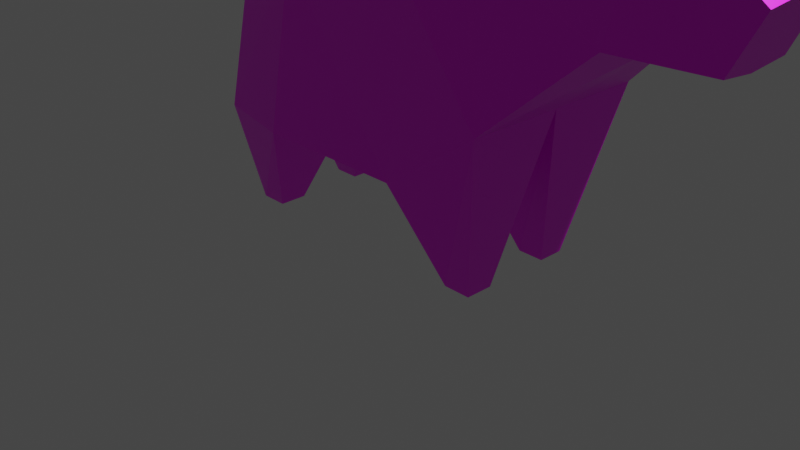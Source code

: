 # Source: horse.blend  (saved by Blender 2.81.4; exported with 4.5.12 LTS)
import bpy
from mathutils import Matrix  # noqa: F401  (used for matrix-valued properties, if any)

bpy.ops.wm.read_factory_settings(use_empty=True)
scene = bpy.context.scene
scene.name = 'Scene'

# ---- collections
col_collection = bpy.data.collections.new('Collection'); scene.collection.children.link(col_collection)

# ---- images (referenced by path relative to the original .blend; pixels are not part of the script)
import os
ASSET_DIR = os.environ.get("B2B_ASSET_DIR", "")  # directory of the original .blend (textures are referenced by path, not embedded)
HERE = os.path.dirname(os.path.abspath(__file__))  # packed textures are extracted next to this script under _unpacked/

def load_image(name, relpath, width, height, colorspace="sRGB"):
    """Load a texture the original file referenced (path relative to the .blend, or extracted next to this script)."""
    p = next((c for c in (os.path.join(HERE, relpath), os.path.join(ASSET_DIR, relpath)) if relpath and os.path.exists(c)), "")
    if p:
        img = bpy.data.images.load(p, check_existing=True)
        img.name = name
    else:  # same state as the original file: an image datablock whose file is absent (Cycles renders it pink)
        img = bpy.data.images.new(name, width, height)
        img.source = "FILE"
        img.filepath = "//" + (relpath or name)
    img.colorspace_settings.name = colorspace
    return img
img_donkey_png = load_image('donkey.png', 'donkey.png', 1024, 1024, 'sRGB')

# ---- materials (node trees are filled in below, after node groups)
mat_material = bpy.data.materials.new('Material')
mat_material.alpha_threshold = 0.0
mat_material.use_transparent_shadow = False
mat_material.line_color = (0.0, 0.0, 0.0, 1.0)

# ---- material node trees
mat_material.use_nodes = True; mat_material.node_tree.nodes.clear()
_N = mat_material.node_tree.nodes; _L = mat_material.node_tree.links
n0 = _N.new('ShaderNodeOutputMaterial'); n0.name = 'Material Output'; n0.location = (300, 300)
n1 = _N.new('ShaderNodeBsdfPrincipled'); n1.name = 'Principled BSDF'; n1.location = (10, 300)
n1.distribution = 'GGX'
n1.subsurface_method = 'BURLEY'
n1.inputs[2].default_value = 0.4
n1.inputs[3].default_value = 1.45
n1.inputs[27].default_value = (0.0, 0.0, 0.0, 1.0)
n1.inputs[28].default_value = 1.0
n2 = _N.new('ShaderNodeTexImage'); n2.name = 'Image Texture'; n2.location = (-280, 280)
n2.image = img_donkey_png
_L.new(n1.outputs[0], n0.inputs[0])
_L.new(n2.outputs[0], n1.inputs[0])
n0.is_active_output = True

# ---- world
world_world = bpy.data.worlds.new('World'); scene.world = world_world
world_world.use_nodes = True; world_world.node_tree.nodes.clear()
_N = world_world.node_tree.nodes; _L = world_world.node_tree.links
n0 = _N.new('ShaderNodeOutputWorld'); n0.name = 'World Output'; n0.location = (300, 300)
n1 = _N.new('ShaderNodeBackground'); n1.name = 'Background'; n1.location = (10, 300)
n1.inputs[0].default_value = (0.05088, 0.05088, 0.05088, 1.0)
_L.new(n1.outputs[0], n0.inputs[0])
n0.is_active_output = True
world_world.color = (0.05088, 0.05088, 0.05088)
world_world.use_sun_shadow = False
world_world.sun_shadow_jitter_overblur = 0.0

# ---- cameras
cam_camera = bpy.data.cameras.new('Camera')
cam_camera.clip_end = 100.0
cam_camera.ortho_scale = 7.314

# ---- lights
light_light = bpy.data.lights.new('Light', 'POINT')
light_light.transmission_factor = 0.0
light_light.energy = 1000.0
light_light.shadow_soft_size = 0.1
light_light.shadow_maximum_resolution = 0.006
light_light.use_absolute_resolution = True

# ---- meshes
me_cube = bpy.data.meshes.new('Cube')
me_cube.from_pydata([(1.01, 0.8657, 2.711), (0.9, 1.0, 1.0), (1.01, -0.8657, 2.711), (0.9, -1.0, 1.0), (-0.5897, 0.8119, 2.711), (-0.7, 1.0, 1.0), (-0.5897, -0.8119, 2.711), (-0.7, -1.0, 1.0), (1.553, 0.7586, 2.807), (1.911, 1.0, 1.705), (1.553, -0.7586, 2.807), (1.911, -1.0, 1.705), (-1.6, 0.8074, 1.0), (-1.6, -0.8074, 1.0), (-1.456, -0.6516, 2.333), (-1.456, 0.6516, 2.333), (1.911, -1.082e-07, 1.705), (0.9, 0.0, 1.0), (-0.7, 0.0, 1.0), (-1.8, 0.0, 1.3), (-1.087, -0.3566, 0.0), (-1.087, -0.6434, 0.0), (1.287, -0.6434, 0.0), (1.573, -0.6434, 0.0), (-1.373, -0.3566, 0.0), (-1.373, -0.6434, 0.0), (1.573, -0.3566, 0.0), (1.287, -0.3566, 0.0), (1.293, 0.365, 0.0), (1.293, 0.635, 0.0), (1.563, 0.365, 0.0), (1.563, 0.635, 0.0), (-1.368, 0.635, 0.0), (-1.098, 0.635, 0.0), (-1.098, 0.365, 0.0), (-1.368, 0.365, 0.0), (1.82, 0.6936, 2.969), (2.807, 0.6936, 2.546), (1.82, -0.6936, 2.969), (2.807, -0.6936, 2.546), (2.825, -1.803e-07, 2.433), (2.099, 0.4686, 3.719), (3.04, 0.5355, 3.721), (2.099, -0.4686, 3.719), (3.04, -0.5355, 3.721), (2.961, -3.317e-07, 3.887), (3.614, -2.645e-07, 2.428), (3.639, 0.4054, 2.48), (3.639, -0.4054, 2.48), (3.916, -3.063e-07, 3.065), (3.891, 0.3746, 3.012), (3.891, -0.3746, 3.012), (0.9, 0.0, 2.9), (-0.7, 0.0, 2.9), (1.443, -2.052e-08, 2.996), (-1.566, 5.079e-08, 2.522), (1.741, -1.03e-07, 3.134), (2.052, -1.52e-07, 3.806), (-1.094, 0.7318, 2.616), (-1.204, 1.27e-08, 2.805), (-1.094, -0.7318, 2.616), (-2.137, -7.721e-08, 3.475), (-2.035, -8.787e-08, 3.554), (-2.355, -7.499e-08, 3.458), (-1.99, -1.134e-07, 3.744), (-2.507, -1.303e-07, 3.87), (-2.389, -1.427e-07, 3.962), (2.09, 0.3731, 3.737), (3.024, 0.4296, 3.754), (2.088, -0.3557, 3.74), (3.022, -0.4157, 3.758), (2.555, 0.8208, 4.391), (2.206, 0.775, 4.384), (2.206, -0.7666, 4.385), (2.554, -0.8136, 4.393), (2.555, 0.8208, 4.391), (3.04, 0.5355, 3.721), (3.022, -0.4157, 3.758), (2.961, -3.317e-07, 3.887), (3.916, -3.063e-07, 3.065), (3.891, 0.3746, 3.012), (3.891, -0.3746, 3.012), (3.04, -0.5355, 3.721), (3.024, 0.4296, 3.754), (2.554, -0.8136, 4.393)], [], [(52, 53, 6, 2), (3, 2, 6, 7), (1, 9, 31, 29), (5, 1, 17, 18), (2, 3, 11, 10), (5, 4, 0, 1), (11, 16, 40, 39), (1, 0, 8, 9), (7, 13, 25, 21), (52, 2, 10, 54), (15, 12, 19, 55), (53, 4, 58, 59), (4, 5, 12, 15, 58), (7, 6, 60, 14, 13), (5, 18, 34, 33), (16, 11, 23, 26), (18, 17, 3, 7), (22, 27, 26, 23), (24, 20, 21, 25), (19, 18, 20, 24), (18, 7, 21, 20), (13, 19, 24, 25), (3, 17, 27, 22), (11, 3, 22, 23), (17, 16, 26, 27), (33, 34, 35, 32), (30, 28, 29, 31), (9, 16, 30, 31), (18, 19, 35, 34), (17, 1, 29, 28), (19, 12, 32, 35), (12, 5, 33, 32), (16, 17, 28, 30), (50, 42, 76, 80), (16, 9, 37, 40), (10, 11, 39, 38), (54, 10, 38, 56), (9, 8, 36, 37), (42, 41, 72, 71), (38, 39, 44, 43), (40, 37, 47, 46), (43, 73, 69), (37, 36, 41, 42), (46, 47, 50, 49), (48, 46, 49, 51), (44, 39, 48, 51), (37, 42, 50, 47), (39, 40, 46, 48), (42, 71, 75, 76), (56, 67, 41), (8, 54, 56, 36), (6, 53, 59, 60), (0, 52, 54, 8), (0, 4, 53, 52), (45, 57, 69, 70), (60, 59, 55, 14), (59, 58, 15, 55), (68, 67, 57, 45), (74, 73, 43, 44), (71, 72, 67, 68), (70, 69, 73, 74), (55, 19, 13, 14), (57, 56, 69), (56, 38, 43), (69, 56, 43), (41, 36, 56), (56, 57, 67), (67, 72, 41), (81, 79, 77), (80, 76, 83), (45, 70, 77, 78), (71, 68, 83, 75), (44, 51, 81, 82), (74, 44, 82, 84), (49, 50, 80, 79), (70, 74, 84, 77), (68, 45, 78, 83), (51, 49, 79, 81), (79, 78, 77), (77, 84, 82), (82, 81, 77), (76, 75, 83), (83, 78, 79), (79, 80, 83)])
_uv = me_cube.uv_layers.new(name='UVMap')
_uv.uv.foreach_set('vector', [0.8779, 0.5155, 0.8779, 0.7725, 0.7685, 0.7725, 0.7612, 0.5155, 0.3382, 0.2519, 0.3435, 0.4992, 0.1153, 0.4989, 0.1014, 0.251, 0.502, 0.3107, 0.7453, 0.3087, 0.7493, -0.01106, 0.4998, -6.866e-05, 0.9917, 0.2534, 0.9925, 0.4959, 0.8736, 0.4963, 0.8728, 0.2538, 0.3435, 0.4992, 0.3382, 0.2519, 0.4973, 0.271, 0.4972, 0.4965, 0.09986, 0.2518, 0.1137, 0.4998, 0.345, 0.4981, 0.3372, 0.2535, 0.7601, 0.2512, 0.8765, 0.252, 0.8713, 0.4044, 0.7475, 0.4095, 0.3421, 0.2506, 0.345, 0.4981, 0.4921, 0.4965, 0.5002, 0.2724, 0.7494, 0.3095, 0.501, 0.3074, 0.5053, -0.003241, 0.7459, -0.00143, 0.6269, 0.503, 0.7473, 0.502, 0.7476, 0.5998, 0.6315, 0.5907, 0.2531, 0.2476, 0.2547, 5.983e-05, 0.3862, -0.001951, 0.3791, 0.2469, 0.8779, 0.7725, 0.9873, 0.7725, 0.9765, 0.8339, 0.8779, 0.8339, 0.1137, 0.4998, 0.09986, 0.2518, -0.0001819, 0.253, 0.001751, 0.494, 0.05727, 0.494, 0.1014, 0.251, 0.1153, 0.4989, 0.06183, 0.4941, 0.00115, 0.4979, -0.001441, 0.2529, 0.7445, 0.2662, 0.4993, 0.2647, 0.5013, 2.811e-06, 0.7441, 0.003103, 0.7504, 0.2591, 0.5022, 0.2573, 0.5042, 0.003998, 0.7507, 0.002792, 0.8728, 0.2538, 0.8736, 0.4963, 0.7548, 0.4967, 0.754, 0.2542, 0.6249, 0.02906, 0.6249, 0.003276, 0.6512, 0.003276, 0.6512, 0.02906, 0.6512, 0.003276, 0.6775, 0.003276, 0.6775, 0.02906, 0.6512, 0.02906, 0.5001, 0.2636, 0.7518, 0.2692, 0.7503, -0.000199, 0.5022, 0.001841, 0.7463, 0.2733, 0.5023, 0.2921, 0.5051, 0.003111, 0.7439, 0.004661, 0.7518, 0.312, 0.5046, 0.3012, 0.5084, 0.0009133, 0.746, 0.002463, 0.7506, 0.283, 0.497, 0.265, 0.502, 0.001876, 0.7473, 0.005645, 0.7505, 0.3085, 0.5027, 0.3127, 0.499, 0.0005715, 0.7477, -0.004991, 0.4984, 0.2591, 0.7427, 0.2701, 0.7447, 0.003988, 0.5008, 0.0002339, 0.727, 0.003276, 0.727, 0.02756, 0.7022, 0.02756, 0.7022, 0.003276, 0.6775, 0.003276, 0.7022, 0.003276, 0.7022, 0.02756, 0.6775, 0.02756, 0.7471, 0.2607, 0.5035, 0.2607, 0.5067, -0.001231, 0.7501, 0.00497, 0.742, 0.275, 0.4923, 0.2734, 0.4991, 0.005972, 0.7518, 0.0007547, 0.7458, 0.2682, 0.5005, 0.3014, 0.504, 0.002611, 0.7462, -0.000319, 0.7479, 0.3167, 0.5038, 0.3167, 0.5047, 0.006936, 0.7475, -0.002365, 0.751, 0.2856, 0.4921, 0.306, 0.5003, 0.006267, 0.744, -0.004564, 0.7381, 0.2796, 0.5005, 0.2685, 0.5066, 0.004496, 0.7439, 0.002457, 0.4457, 0.9998, 0.2242, 0.999, 0.2242, 0.999, 0.4457, 0.9998, 0.8765, 0.252, 0.9983, 0.2528, 1.001, 0.4095, 0.8713, 0.4044, 0.9862, 0.8145, 0.8521, 0.9907, 0.802, 0.7417, 0.986, 0.7453, 0.6315, 0.5907, 0.7476, 0.5998, 0.7479, 0.6539, 0.6343, 0.6573, 0.9356, 0.9914, 0.805, 0.8282, 0.8036, 0.7628, 0.9773, 0.7552, 0.2493, 0.5032, 0.4991, 0.5025, 0.4978, 0.7714, 0.251, 0.7709, 0.04983, 0.7827, 0.2523, 0.7608, 0.2239, 0.9969, 0.05956, 0.9403, 0.8713, 0.4044, 1.001, 0.4095, 1.001, 0.5001, 0.8678, 0.4992, 0.9094, 0.9737, 0.9472, 0.7143, 0.9472, 0.9895, 0.2561, 0.7585, 0.05056, 0.7837, 0.06019, 0.9421, 0.2242, 0.999, 0.1257, 0.5048, 0.2456, 0.5033, 0.2444, 0.7169, 0.1207, 0.7436, 0.001685, 0.5029, 0.1258, 0.5054, 0.1193, 0.7402, -0.001415, 0.7148, 0.2239, 0.9969, 0.2556, 0.7619, 0.4956, 0.8832, 0.4449, 1.0, 0.2561, 0.7585, 0.2242, 0.999, 0.4457, 0.9998, 0.4948, 0.8843, 0.7475, 0.4095, 0.8713, 0.4044, 0.8678, 0.4992, 0.7456, 0.4998, 0.2493, 0.5032, 0.251, 0.7709, 0.251, 0.7709, 0.2493, 0.5032, 0.627, 0.6573, 0.561, 0.8776, 0.5308, 0.8439, 0.502, 0.5975, 0.6315, 0.5907, 0.6343, 0.6573, 0.5037, 0.6534, 0.7685, 0.7725, 0.8779, 0.7725, 0.8779, 0.8339, 0.7793, 0.8339, 0.5, 0.5019, 0.6269, 0.503, 0.6315, 0.5907, 0.502, 0.5975, 0.9946, 0.5155, 0.9873, 0.7725, 0.8779, 0.7725, 0.8779, 0.5155, 0.6503, 0.9997, 0.64, 0.8453, 0.7054, 0.8129, 0.7551, 0.9976, 0.7793, 0.8339, 0.8779, 0.8339, 0.8779, 0.8953, 0.7901, 0.8953, 0.8779, 0.8339, 0.9765, 0.8339, 0.9657, 0.8953, 0.8779, 0.8953, 0.5022, 0.9988, 0.5346, 0.8149, 0.64, 0.8453, 0.6503, 0.9997, 0.4996, 0.7723, 0.2557, 0.7689, 0.2543, 0.5086, 0.5052, 0.5026, 0.9532, 0.9792, 0.864, 0.9839, 0.752, 0.7836, 0.9929, 0.7791, 0.7512, 0.7848, 0.9921, 0.7827, 0.9537, 0.9781, 0.8634, 0.9825, 0.3791, 0.2469, 0.3862, -0.001951, 0.5004, -0.001224, 0.5009, 0.2432, 0.6326, 0.8453, 0.627, 0.6573, 0.7054, 0.8135, 0.627, 0.6573, 0.7479, 0.6539, 0.7208, 0.846, 0.6974, 0.8812, 0.627, 0.6573, 0.7208, 0.8454, 0.5321, 0.8408, 0.5037, 0.654, 0.627, 0.6573, 0.627, 0.6573, 0.6326, 0.8453, 0.5352, 0.8167, 0.9794, 0.7143, 0.9794, 0.9883, 0.9473, 0.7273, 1.932e-05, 0.001189, 0.1294, 8.279e-05, 0.02853, 0.2538, 0.2494, 0.002308, 0.2512, 0.2492, 0.2323, 0.2463, 0.6503, 0.9997, 0.7551, 0.9976, 0.7551, 0.9976, 0.6503, 0.9997, 0.9532, 0.9792, 0.9929, 0.7791, 0.9929, 0.7791, 0.9532, 0.9792, 0.2239, 0.9969, 0.4449, 1.0, 0.4449, 1.0, 0.2239, 0.9969, 0.4996, 0.7723, 0.5052, 0.5026, 0.5052, 0.5026, 0.4996, 0.7723, 0.1207, 0.7436, 0.2444, 0.7169, 0.2444, 0.7169, 0.1207, 0.7436, 0.7512, 0.7848, 0.8634, 0.9825, 0.8634, 0.9825, 0.7512, 0.7848, 0.5022, 0.9988, 0.6503, 0.9997, 0.6503, 0.9997, 0.5022, 0.9988, -0.001415, 0.7148, 0.1193, 0.7402, 0.1193, 0.7402, -0.001415, 0.7148, 0.1294, 8.279e-05, 0.1327, 0.2537, 0.02853, 0.2538, 0.7946, 0.9281, 0.7618, 0.986, 0.777, 0.9227, 0.001125, 0.2538, 1.932e-05, 0.001189, 0.02853, 0.2538, 0.9724, 0.9264, 0.9924, 0.9947, 0.9569, 0.9314, 0.2323, 0.2463, 0.1327, 0.2537, 0.1294, 8.279e-05, 0.1294, 8.279e-05, 0.2494, 0.002308, 0.2323, 0.2463])
me_cube.materials.append(mat_material)
me_cube.use_remesh_preserve_volume = False
me_cube.use_remesh_preserve_attributes = False
me_cube.use_mirror_vertex_groups = False
me_cube.update()

# ---- objects
ob_cube = bpy.data.objects.new('Cube', me_cube)
ob_light = bpy.data.objects.new('Light', light_light)
ob_camera = bpy.data.objects.new('Camera', cam_camera)

# ---- transforms, parenting, visibility, modifiers, constraints
ob_cube.location = (0.0, 0.0, 0.0)
ob_cube.lock_rotations_4d = False
ob_cube.empty_display_type = 'ARROWS'
ob_cube.lineart.crease_threshold = 0.0
ob_light.location = (4.076, 1.005, 5.904)
ob_light.rotation_euler = (0.6503, 0.05522, 1.866)
ob_light.lock_rotations_4d = False
ob_light.empty_display_type = 'ARROWS'
ob_light.color = (0.0, 0.0, 0.0, 0.0)
ob_light.lineart.crease_threshold = 0.0
ob_camera.location = (7.359, -6.926, 4.958)
ob_camera.rotation_euler = (1.109, 0.0, 0.8149)
ob_camera.lock_rotations_4d = False
ob_camera.empty_display_type = 'ARROWS'
ob_camera.color = (0.0, 0.0, 0.0, 0.0)
ob_camera.display_type = 'WIRE'
ob_camera.lineart.crease_threshold = 0.0

# ---- collection membership
col_collection.objects.link(ob_cube)
col_collection.objects.link(ob_light)
col_collection.objects.link(ob_camera)

# ---- scene / render settings (as saved in the file)
scene.camera = ob_camera
scene.frame_start = 1; scene.frame_end = 250; scene.frame_set(58)
scene.render.engine = 'BLENDER_EEVEE_NEXT'
scene.cycles.use_denoising = False
scene.cycles.samples = 128
scene.cycles.sampling_pattern = 'TABULATED_SOBOL'
scene.cycles.use_adaptive_sampling = False
scene.cycles.use_light_tree = False
scene.view_settings.view_transform = 'Filmic'
bpy.context.view_layer.update()
